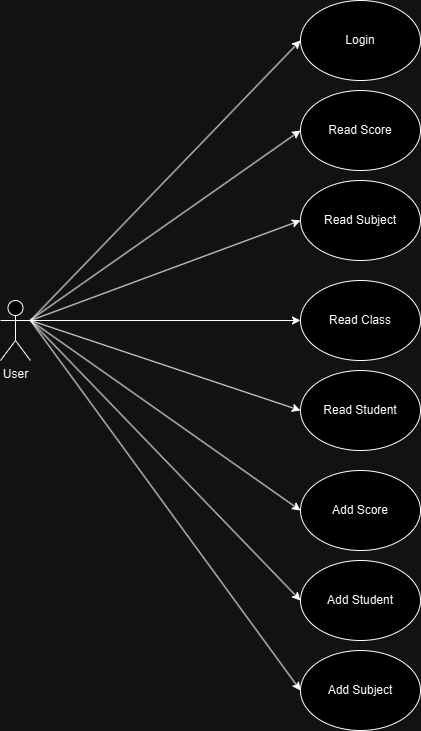

The diagram above was exported from draw.io. Its source (the exported page's mxGraphModel, read from the mxfile embedded in the PNG):
<mxGraphModel dx="1461" dy="759" grid="1" gridSize="10" guides="1" tooltips="1" connect="1" arrows="1" fold="1" page="1" pageScale="1" pageWidth="827" pageHeight="1169" math="0" shadow="0">
  <root>
    <mxCell id="0" />
    <mxCell id="1" parent="0" />
    <mxCell id="kP0CtWtwCCx4aWL1aS4L-66" value="User" style="shape=umlActor;verticalLabelPosition=bottom;verticalAlign=top;html=1;outlineConnect=0;" vertex="1" parent="1">
      <mxGeometry x="100" y="300" width="30" height="60" as="geometry" />
    </mxCell>
    <mxCell id="kP0CtWtwCCx4aWL1aS4L-67" value="Login" style="ellipse;whiteSpace=wrap;html=1;" vertex="1" parent="1">
      <mxGeometry x="400" width="120" height="80" as="geometry" />
    </mxCell>
    <mxCell id="kP0CtWtwCCx4aWL1aS4L-68" value="Read Score" style="ellipse;whiteSpace=wrap;html=1;" vertex="1" parent="1">
      <mxGeometry x="400" y="90" width="120" height="80" as="geometry" />
    </mxCell>
    <mxCell id="kP0CtWtwCCx4aWL1aS4L-69" value="Read Subject" style="ellipse;whiteSpace=wrap;html=1;" vertex="1" parent="1">
      <mxGeometry x="400" y="180" width="120" height="80" as="geometry" />
    </mxCell>
    <mxCell id="kP0CtWtwCCx4aWL1aS4L-70" value="Read Class" style="ellipse;whiteSpace=wrap;html=1;" vertex="1" parent="1">
      <mxGeometry x="400" y="280" width="120" height="80" as="geometry" />
    </mxCell>
    <mxCell id="kP0CtWtwCCx4aWL1aS4L-71" value="Add Score" style="ellipse;whiteSpace=wrap;html=1;" vertex="1" parent="1">
      <mxGeometry x="400" y="470" width="120" height="80" as="geometry" />
    </mxCell>
    <mxCell id="kP0CtWtwCCx4aWL1aS4L-72" value="Add Student" style="ellipse;whiteSpace=wrap;html=1;" vertex="1" parent="1">
      <mxGeometry x="400" y="560" width="120" height="80" as="geometry" />
    </mxCell>
    <mxCell id="kP0CtWtwCCx4aWL1aS4L-73" value="Read Student" style="ellipse;whiteSpace=wrap;html=1;" vertex="1" parent="1">
      <mxGeometry x="400" y="370" width="120" height="80" as="geometry" />
    </mxCell>
    <mxCell id="kP0CtWtwCCx4aWL1aS4L-74" value="" style="endArrow=classic;html=1;rounded=0;entryX=0;entryY=0.5;entryDx=0;entryDy=0;exitX=1;exitY=0.3333333333333333;exitDx=0;exitDy=0;exitPerimeter=0;" edge="1" parent="1" source="kP0CtWtwCCx4aWL1aS4L-66" target="kP0CtWtwCCx4aWL1aS4L-67">
      <mxGeometry width="50" height="50" relative="1" as="geometry">
        <mxPoint x="140" y="330" as="sourcePoint" />
        <mxPoint x="440" y="270" as="targetPoint" />
      </mxGeometry>
    </mxCell>
    <mxCell id="kP0CtWtwCCx4aWL1aS4L-75" value="" style="endArrow=classic;html=1;rounded=0;entryX=0;entryY=0.5;entryDx=0;entryDy=0;" edge="1" parent="1" source="kP0CtWtwCCx4aWL1aS4L-66" target="kP0CtWtwCCx4aWL1aS4L-68">
      <mxGeometry width="50" height="50" relative="1" as="geometry">
        <mxPoint x="390" y="320" as="sourcePoint" />
        <mxPoint x="440" y="270" as="targetPoint" />
      </mxGeometry>
    </mxCell>
    <mxCell id="kP0CtWtwCCx4aWL1aS4L-76" value="" style="endArrow=classic;html=1;rounded=0;exitX=1;exitY=0.3333333333333333;exitDx=0;exitDy=0;exitPerimeter=0;entryX=0;entryY=0.5;entryDx=0;entryDy=0;" edge="1" parent="1" source="kP0CtWtwCCx4aWL1aS4L-66" target="kP0CtWtwCCx4aWL1aS4L-69">
      <mxGeometry width="50" height="50" relative="1" as="geometry">
        <mxPoint x="390" y="320" as="sourcePoint" />
        <mxPoint x="440" y="270" as="targetPoint" />
      </mxGeometry>
    </mxCell>
    <mxCell id="kP0CtWtwCCx4aWL1aS4L-77" value="" style="endArrow=classic;html=1;rounded=0;exitX=1;exitY=0.3333333333333333;exitDx=0;exitDy=0;exitPerimeter=0;entryX=0;entryY=0.5;entryDx=0;entryDy=0;" edge="1" parent="1" source="kP0CtWtwCCx4aWL1aS4L-66" target="kP0CtWtwCCx4aWL1aS4L-70">
      <mxGeometry width="50" height="50" relative="1" as="geometry">
        <mxPoint x="390" y="320" as="sourcePoint" />
        <mxPoint x="440" y="270" as="targetPoint" />
      </mxGeometry>
    </mxCell>
    <mxCell id="kP0CtWtwCCx4aWL1aS4L-78" value="" style="endArrow=classic;html=1;rounded=0;exitX=1;exitY=0.3333333333333333;exitDx=0;exitDy=0;exitPerimeter=0;entryX=0;entryY=0.5;entryDx=0;entryDy=0;" edge="1" parent="1" source="kP0CtWtwCCx4aWL1aS4L-66" target="kP0CtWtwCCx4aWL1aS4L-73">
      <mxGeometry width="50" height="50" relative="1" as="geometry">
        <mxPoint x="390" y="320" as="sourcePoint" />
        <mxPoint x="440" y="270" as="targetPoint" />
      </mxGeometry>
    </mxCell>
    <mxCell id="kP0CtWtwCCx4aWL1aS4L-79" value="" style="endArrow=classic;html=1;rounded=0;exitX=1;exitY=0.3333333333333333;exitDx=0;exitDy=0;exitPerimeter=0;entryX=0;entryY=0.5;entryDx=0;entryDy=0;" edge="1" parent="1" source="kP0CtWtwCCx4aWL1aS4L-66" target="kP0CtWtwCCx4aWL1aS4L-71">
      <mxGeometry width="50" height="50" relative="1" as="geometry">
        <mxPoint x="390" y="320" as="sourcePoint" />
        <mxPoint x="440" y="270" as="targetPoint" />
      </mxGeometry>
    </mxCell>
    <mxCell id="kP0CtWtwCCx4aWL1aS4L-80" value="" style="endArrow=classic;html=1;rounded=0;exitX=1;exitY=0.3333333333333333;exitDx=0;exitDy=0;exitPerimeter=0;entryX=0;entryY=0.5;entryDx=0;entryDy=0;" edge="1" parent="1" source="kP0CtWtwCCx4aWL1aS4L-66" target="kP0CtWtwCCx4aWL1aS4L-72">
      <mxGeometry width="50" height="50" relative="1" as="geometry">
        <mxPoint x="390" y="320" as="sourcePoint" />
        <mxPoint x="440" y="270" as="targetPoint" />
      </mxGeometry>
    </mxCell>
    <mxCell id="kP0CtWtwCCx4aWL1aS4L-81" value="Add Subject" style="ellipse;whiteSpace=wrap;html=1;" vertex="1" parent="1">
      <mxGeometry x="400" y="650" width="120" height="80" as="geometry" />
    </mxCell>
    <mxCell id="kP0CtWtwCCx4aWL1aS4L-82" value="" style="endArrow=classic;html=1;rounded=0;exitX=1;exitY=0.3333333333333333;exitDx=0;exitDy=0;exitPerimeter=0;entryX=0;entryY=0.5;entryDx=0;entryDy=0;" edge="1" parent="1" source="kP0CtWtwCCx4aWL1aS4L-66" target="kP0CtWtwCCx4aWL1aS4L-81">
      <mxGeometry width="50" height="50" relative="1" as="geometry">
        <mxPoint x="390" y="420" as="sourcePoint" />
        <mxPoint x="440" y="370" as="targetPoint" />
      </mxGeometry>
    </mxCell>
  </root>
</mxGraphModel>